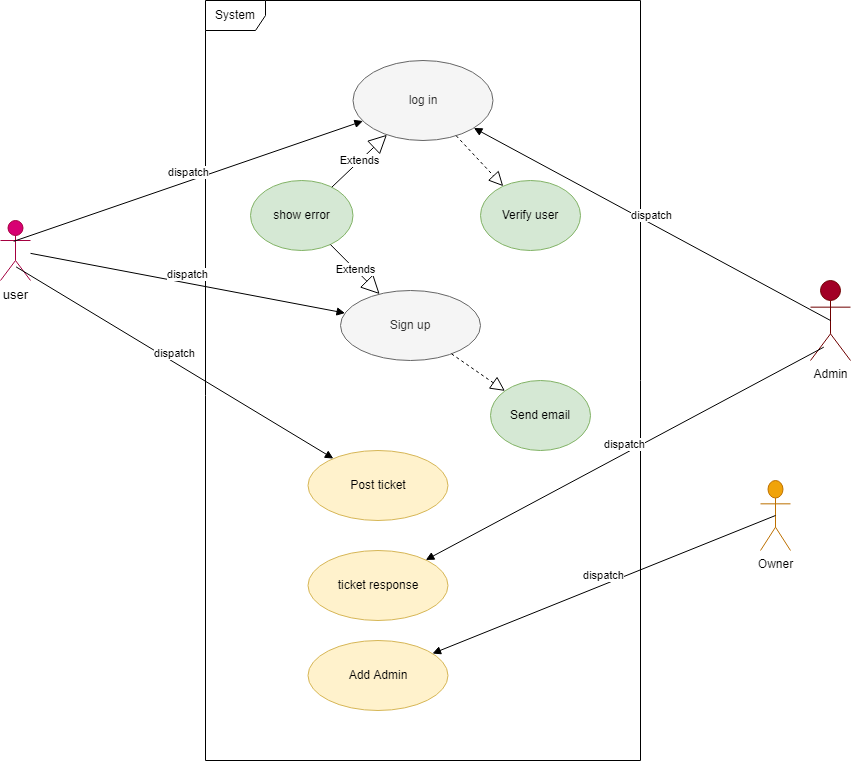

The diagram above was exported from draw.io. Its source (the exported page's mxGraphModel, read from the mxfile embedded in the PNG):
<mxGraphModel dx="1038" dy="1679" grid="1" gridSize="10" guides="1" tooltips="1" connect="1" arrows="1" fold="1" page="1" pageScale="1" pageWidth="850" pageHeight="1100" math="0" shadow="0">
  <root>
    <mxCell id="0" />
    <mxCell id="1" parent="0" />
    <mxCell id="mD9x-cEKQhZ7NhUKXKQa-1" value="System" style="shape=umlFrame;whiteSpace=wrap;html=1;" vertex="1" parent="1">
      <mxGeometry x="245" y="-170" width="435" height="760" as="geometry" />
    </mxCell>
    <mxCell id="mD9x-cEKQhZ7NhUKXKQa-2" value="&lt;font color=&quot;#000000&quot; style=&quot;font-size: 13px; line-height: 1.3;&quot;&gt;user&lt;/font&gt;" style="shape=umlActor;verticalLabelPosition=bottom;verticalAlign=top;html=1;fillColor=#d80073;strokeColor=#A50040;fontColor=#ffffff;" vertex="1" parent="1">
      <mxGeometry x="40" y="50" width="30" height="60" as="geometry" />
    </mxCell>
    <mxCell id="mD9x-cEKQhZ7NhUKXKQa-3" value="&lt;font color=&quot;#000000&quot;&gt;Admin&lt;/font&gt;" style="shape=umlActor;verticalLabelPosition=bottom;verticalAlign=top;html=1;fillColor=#a20025;fontColor=#ffffff;strokeColor=#6F0000;" vertex="1" parent="1">
      <mxGeometry x="850" y="110" width="40" height="80" as="geometry" />
    </mxCell>
    <mxCell id="mD9x-cEKQhZ7NhUKXKQa-4" value="Owner" style="shape=umlActor;verticalLabelPosition=bottom;verticalAlign=top;html=1;fillColor=#f0a30a;fontColor=#000000;strokeColor=#BD7000;" vertex="1" parent="1">
      <mxGeometry x="800" y="310" width="30" height="70" as="geometry" />
    </mxCell>
    <mxCell id="mD9x-cEKQhZ7NhUKXKQa-9" value="log in" style="ellipse;whiteSpace=wrap;html=1;fillColor=#f5f5f5;fontColor=#333333;strokeColor=#666666;" vertex="1" parent="1">
      <mxGeometry x="392.5" y="-110" width="140" height="80" as="geometry" />
    </mxCell>
    <mxCell id="mD9x-cEKQhZ7NhUKXKQa-10" value="Sign up" style="ellipse;whiteSpace=wrap;html=1;fillColor=#f5f5f5;fontColor=#333333;strokeColor=#666666;" vertex="1" parent="1">
      <mxGeometry x="380" y="120" width="140" height="70" as="geometry" />
    </mxCell>
    <mxCell id="mD9x-cEKQhZ7NhUKXKQa-11" value="show error" style="ellipse;whiteSpace=wrap;html=1;fillColor=#d5e8d4;strokeColor=#82b366;" vertex="1" parent="1">
      <mxGeometry x="290" y="10" width="102.5" height="70" as="geometry" />
    </mxCell>
    <mxCell id="mD9x-cEKQhZ7NhUKXKQa-12" value="Post ticket" style="ellipse;whiteSpace=wrap;html=1;fillColor=#fff2cc;strokeColor=#d6b656;" vertex="1" parent="1">
      <mxGeometry x="347.5" y="280" width="140" height="70" as="geometry" />
    </mxCell>
    <mxCell id="mD9x-cEKQhZ7NhUKXKQa-13" value="ticket response" style="ellipse;whiteSpace=wrap;html=1;fillColor=#fff2cc;strokeColor=#d6b656;" vertex="1" parent="1">
      <mxGeometry x="347.5" y="380" width="140" height="70" as="geometry" />
    </mxCell>
    <mxCell id="mD9x-cEKQhZ7NhUKXKQa-14" value="Add Admin" style="ellipse;whiteSpace=wrap;html=1;fillColor=#fff2cc;strokeColor=#d6b656;" vertex="1" parent="1">
      <mxGeometry x="347.5" y="470" width="140" height="70" as="geometry" />
    </mxCell>
    <mxCell id="mD9x-cEKQhZ7NhUKXKQa-21" value="Verify user" style="ellipse;whiteSpace=wrap;html=1;fillColor=#d5e8d4;strokeColor=#82b366;" vertex="1" parent="1">
      <mxGeometry x="520" y="10" width="100" height="70" as="geometry" />
    </mxCell>
    <mxCell id="mD9x-cEKQhZ7NhUKXKQa-22" value="Send email" style="ellipse;whiteSpace=wrap;html=1;fillColor=#d5e8d4;strokeColor=#82b366;" vertex="1" parent="1">
      <mxGeometry x="530" y="210" width="100" height="70" as="geometry" />
    </mxCell>
    <mxCell id="mD9x-cEKQhZ7NhUKXKQa-27" value="Extends" style="endArrow=block;endSize=16;endFill=0;html=1;rounded=0;" edge="1" parent="1" source="mD9x-cEKQhZ7NhUKXKQa-11" target="mD9x-cEKQhZ7NhUKXKQa-9">
      <mxGeometry width="160" relative="1" as="geometry">
        <mxPoint x="450" y="200" as="sourcePoint" />
        <mxPoint x="610" y="200" as="targetPoint" />
      </mxGeometry>
    </mxCell>
    <mxCell id="mD9x-cEKQhZ7NhUKXKQa-28" value="Extends" style="endArrow=block;endSize=16;endFill=0;html=1;rounded=0;" edge="1" parent="1" source="mD9x-cEKQhZ7NhUKXKQa-11" target="mD9x-cEKQhZ7NhUKXKQa-10">
      <mxGeometry width="160" relative="1" as="geometry">
        <mxPoint x="450" y="200" as="sourcePoint" />
        <mxPoint x="610" y="200" as="targetPoint" />
      </mxGeometry>
    </mxCell>
    <mxCell id="mD9x-cEKQhZ7NhUKXKQa-29" value="" style="endArrow=block;dashed=1;endFill=0;endSize=12;html=1;rounded=0;" edge="1" parent="1" source="mD9x-cEKQhZ7NhUKXKQa-9" target="mD9x-cEKQhZ7NhUKXKQa-21">
      <mxGeometry width="160" relative="1" as="geometry">
        <mxPoint x="450" y="200" as="sourcePoint" />
        <mxPoint x="610" y="200" as="targetPoint" />
      </mxGeometry>
    </mxCell>
    <mxCell id="mD9x-cEKQhZ7NhUKXKQa-30" value="" style="endArrow=block;dashed=1;endFill=0;endSize=12;html=1;rounded=0;" edge="1" parent="1" source="mD9x-cEKQhZ7NhUKXKQa-10" target="mD9x-cEKQhZ7NhUKXKQa-22">
      <mxGeometry width="160" relative="1" as="geometry">
        <mxPoint x="450" y="200" as="sourcePoint" />
        <mxPoint x="610" y="200" as="targetPoint" />
      </mxGeometry>
    </mxCell>
    <mxCell id="mD9x-cEKQhZ7NhUKXKQa-32" value="dispatch" style="html=1;verticalAlign=bottom;endArrow=block;rounded=0;exitX=0.44;exitY=0.347;exitDx=0;exitDy=0;exitPerimeter=0;" edge="1" parent="1" source="mD9x-cEKQhZ7NhUKXKQa-2" target="mD9x-cEKQhZ7NhUKXKQa-9">
      <mxGeometry width="80" relative="1" as="geometry">
        <mxPoint x="490" y="200" as="sourcePoint" />
        <mxPoint x="570" y="200" as="targetPoint" />
      </mxGeometry>
    </mxCell>
    <mxCell id="mD9x-cEKQhZ7NhUKXKQa-33" value="dispatch" style="html=1;verticalAlign=bottom;endArrow=block;rounded=0;" edge="1" parent="1" source="mD9x-cEKQhZ7NhUKXKQa-2" target="mD9x-cEKQhZ7NhUKXKQa-10">
      <mxGeometry width="80" relative="1" as="geometry">
        <mxPoint x="490" y="200" as="sourcePoint" />
        <mxPoint x="570" y="200" as="targetPoint" />
      </mxGeometry>
    </mxCell>
    <mxCell id="mD9x-cEKQhZ7NhUKXKQa-34" value="dispatch" style="html=1;verticalAlign=bottom;endArrow=block;rounded=0;exitX=0.52;exitY=0.773;exitDx=0;exitDy=0;exitPerimeter=0;" edge="1" parent="1" source="mD9x-cEKQhZ7NhUKXKQa-2" target="mD9x-cEKQhZ7NhUKXKQa-12">
      <mxGeometry width="80" relative="1" as="geometry">
        <mxPoint x="490" y="200" as="sourcePoint" />
        <mxPoint x="570" y="200" as="targetPoint" />
      </mxGeometry>
    </mxCell>
    <mxCell id="mD9x-cEKQhZ7NhUKXKQa-35" value="dispatch" style="html=1;verticalAlign=bottom;endArrow=block;rounded=0;exitX=0.5;exitY=0.5;exitDx=0;exitDy=0;exitPerimeter=0;" edge="1" parent="1" source="mD9x-cEKQhZ7NhUKXKQa-3" target="mD9x-cEKQhZ7NhUKXKQa-9">
      <mxGeometry width="80" relative="1" as="geometry">
        <mxPoint x="490" y="200" as="sourcePoint" />
        <mxPoint x="570" y="200" as="targetPoint" />
      </mxGeometry>
    </mxCell>
    <mxCell id="mD9x-cEKQhZ7NhUKXKQa-37" value="dispatch" style="html=1;verticalAlign=bottom;endArrow=block;rounded=0;exitX=0.5;exitY=0.5;exitDx=0;exitDy=0;exitPerimeter=0;" edge="1" parent="1" source="mD9x-cEKQhZ7NhUKXKQa-4" target="mD9x-cEKQhZ7NhUKXKQa-14">
      <mxGeometry width="80" relative="1" as="geometry">
        <mxPoint x="490" y="290" as="sourcePoint" />
        <mxPoint x="570" y="290" as="targetPoint" />
      </mxGeometry>
    </mxCell>
    <mxCell id="mD9x-cEKQhZ7NhUKXKQa-38" value="dispatch" style="html=1;verticalAlign=bottom;endArrow=block;rounded=0;exitX=0.333;exitY=0.833;exitDx=0;exitDy=0;exitPerimeter=0;" edge="1" parent="1" source="mD9x-cEKQhZ7NhUKXKQa-3" target="mD9x-cEKQhZ7NhUKXKQa-13">
      <mxGeometry width="80" relative="1" as="geometry">
        <mxPoint x="490" y="290" as="sourcePoint" />
        <mxPoint x="570" y="290" as="targetPoint" />
      </mxGeometry>
    </mxCell>
  </root>
</mxGraphModel>